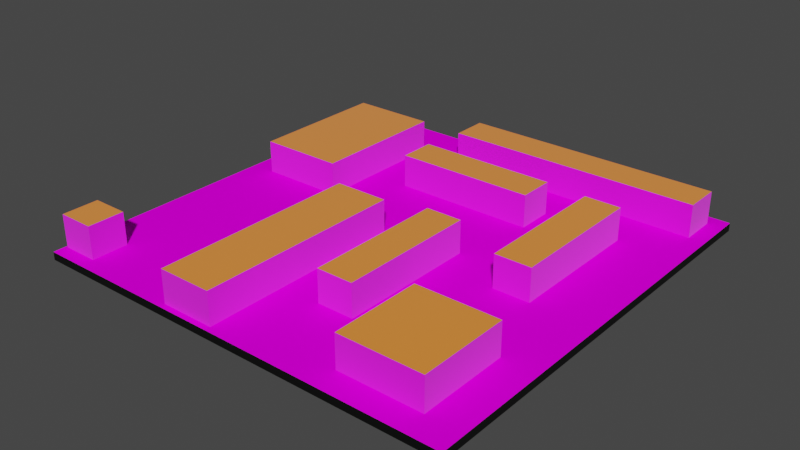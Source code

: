 # Source: Platform.blend  (saved by Blender 2.81.16; exported with 4.5.12 LTS)
import bpy
from mathutils import Matrix  # noqa: F401  (used for matrix-valued properties, if any)

bpy.ops.wm.read_factory_settings(use_empty=True)
scene = bpy.context.scene
scene.name = 'Scene'

# ---- collections
col_collection = bpy.data.collections.new('Collection'); scene.collection.children.link(col_collection)

# ---- images (referenced by path relative to the original .blend; pixels are not part of the script)
import os
ASSET_DIR = os.environ.get("B2B_ASSET_DIR", "")  # directory of the original .blend (textures are referenced by path, not embedded)
HERE = os.path.dirname(os.path.abspath(__file__))  # packed textures are extracted next to this script under _unpacked/

def load_image(name, relpath, width, height, colorspace="sRGB"):
    """Load a texture the original file referenced (path relative to the .blend, or extracted next to this script)."""
    p = next((c for c in (os.path.join(HERE, relpath), os.path.join(ASSET_DIR, relpath)) if relpath and os.path.exists(c)), "")
    if p:
        img = bpy.data.images.load(p, check_existing=True)
        img.name = name
    else:  # same state as the original file: an image datablock whose file is absent (Cycles renders it pink)
        img = bpy.data.images.new(name, width, height)
        img.source = "FILE"
        img.filepath = "//" + (relpath or name)
    img.colorspace_settings.name = colorspace
    return img
img_checker_png = load_image('checker.png', 'checker.png', 1024, 1024, 'sRGB')
img_castle_brick_02_red_diff_1k_jpg = load_image('castle_brick_02_red_diff_1k.jpg', 'castle_brick_02_red_diff_1k.jpg', 1024, 1024, 'sRGB')

# ---- materials (node trees are filled in below, after node groups)
mat_ground = bpy.data.materials.new('Ground')
mat_ground.alpha_threshold = 0.0
mat_ground.use_transparent_shadow = False
mat_ground.line_color = (0.0, 0.0, 0.0, 1.0)
mat_material_001 = bpy.data.materials.new('Material.001')
mat_material_001.use_transparent_shadow = False
mat_material = bpy.data.materials.new('Material')
mat_material.use_transparent_shadow = False
mat_material_002 = bpy.data.materials.new('Material.002')
mat_material_002.use_transparent_shadow = False

# ---- material node trees
mat_ground.use_nodes = True; mat_ground.node_tree.nodes.clear()
_N = mat_ground.node_tree.nodes; _L = mat_ground.node_tree.links
n0 = _N.new('ShaderNodeOutputMaterial'); n0.name = 'Material Output'; n0.location = (300, 300)
n1 = _N.new('ShaderNodeBsdfPrincipled'); n1.name = 'Principled BSDF'; n1.location = (10, 300)
n1.distribution = 'GGX'
n1.subsurface_method = 'BURLEY'
n1.inputs[2].default_value = 0.0
n1.inputs[3].default_value = 1.45
n1.inputs[13].default_value = 0.0
n1.inputs[27].default_value = (0.0, 0.0, 0.0, 1.0)
n1.inputs[28].default_value = 1.0
n2 = _N.new('ShaderNodeTexImage'); n2.name = 'Image Texture'; n2.location = (-280, 280)
n2.image = img_checker_png
_L.new(n1.outputs[0], n0.inputs[0])
_L.new(n2.outputs[0], n1.inputs[0])
n0.is_active_output = True
mat_material_001.use_nodes = True; mat_material_001.node_tree.nodes.clear()
_N = mat_material_001.node_tree.nodes; _L = mat_material_001.node_tree.links
n0 = _N.new('ShaderNodeOutputMaterial'); n0.name = 'Material Output'; n0.location = (300, 300)
n1 = _N.new('ShaderNodeBsdfPrincipled'); n1.name = 'Principled BSDF'; n1.location = (10, 300)
n1.distribution = 'GGX'
n1.subsurface_method = 'BURLEY'
n1.inputs[0].default_value = (0.0, 0.0, 0.0, 1.0)
n1.inputs[3].default_value = 1.45
n1.inputs[27].default_value = (0.0, 0.0, 0.0, 1.0)
n1.inputs[28].default_value = 1.0
_L.new(n1.outputs[0], n0.inputs[0])
n0.is_active_output = True
mat_material.use_nodes = True; mat_material.node_tree.nodes.clear()
_N = mat_material.node_tree.nodes; _L = mat_material.node_tree.links
n0 = _N.new('ShaderNodeOutputMaterial'); n0.name = 'Material Output'; n0.location = (300, 300)
n1 = _N.new('ShaderNodeBsdfPrincipled'); n1.name = 'Principled BSDF'; n1.location = (10, 300)
n1.distribution = 'GGX'
n1.subsurface_method = 'BURLEY'
n1.inputs[2].default_value = 1.0
n1.inputs[3].default_value = 16.25
n1.inputs[13].default_value = 0.0
n1.inputs[15].default_value = 1.0
n1.inputs[16].default_value = 1.0
n1.inputs[20].default_value = 1.0
n1.inputs[24].default_value = 0.2
n1.inputs[27].default_value = (0.0, 0.0, 0.0, 1.0)
n1.inputs[28].default_value = 1.0
n2 = _N.new('ShaderNodeTexImage'); n2.name = 'Image Texture'; n2.location = (-280, 280)
n2.image = img_castle_brick_02_red_diff_1k_jpg
_L.new(n1.outputs[0], n0.inputs[0])
_L.new(n2.outputs[0], n1.inputs[0])
n0.is_active_output = True
mat_material_002.use_nodes = True; mat_material_002.node_tree.nodes.clear()
_N = mat_material_002.node_tree.nodes; _L = mat_material_002.node_tree.links
n0 = _N.new('ShaderNodeOutputMaterial'); n0.name = 'Material Output'; n0.location = (300, 300)
n1 = _N.new('ShaderNodeBsdfPrincipled'); n1.name = 'Principled BSDF'; n1.location = (10, 300)
n1.distribution = 'GGX'
n1.subsurface_method = 'BURLEY'
n1.inputs[0].default_value = (0.8, 0.2708, 0.02412, 1.0)
n1.inputs[2].default_value = 0.0
n1.inputs[3].default_value = 1.45
n1.inputs[13].default_value = 1.0
n1.inputs[15].default_value = 1.0
n1.inputs[24].default_value = 0.2
n1.inputs[27].default_value = (0.1376, 0.003761, 0.0, 1.0)
n1.inputs[28].default_value = 1.0
_L.new(n1.outputs[0], n0.inputs[0])
n0.is_active_output = True

# ---- world
world_world = bpy.data.worlds.new('World'); scene.world = world_world
world_world.use_nodes = True; world_world.node_tree.nodes.clear()
_N = world_world.node_tree.nodes; _L = world_world.node_tree.links
n0 = _N.new('ShaderNodeOutputWorld'); n0.name = 'World Output'; n0.location = (300, 300)
n1 = _N.new('ShaderNodeBackground'); n1.name = 'Background'; n1.location = (10, 300)
n1.inputs[0].default_value = (0.05088, 0.05088, 0.05088, 1.0)
_L.new(n1.outputs[0], n0.inputs[0])
n0.is_active_output = True
world_world.color = (0.05088, 0.05088, 0.05088)
world_world.use_sun_shadow = False
world_world.sun_shadow_jitter_overblur = 0.0

# ---- meshes
me_cube = bpy.data.meshes.new('Cube')
me_cube.from_pydata([(11.78, 11.78, 0.219), (11.78, 11.78, -0.219), (11.78, -11.78, 0.219), (11.78, -11.78, -0.219), (-11.78, 11.78, 0.219), (-11.78, 11.78, -0.219), (-11.78, -11.78, 0.219), (-11.78, -11.78, -0.219)], [], [(0, 4, 6, 2), (3, 2, 6, 7), (7, 6, 4, 5), (5, 1, 3, 7), (1, 0, 2, 3), (5, 4, 0, 1)])
me_cube.polygons.foreach_set('material_index', [0, 1, 1, 0, 1, 1])
_uv = me_cube.uv_layers.new(name='UVMap')
_uv.uv.foreach_set('vector', [0.5015, 0.3765, 0.9985, 0.3765, 0.9985, 0.8735, 0.5015, 0.8735, 0.375, 0.75, 0.625, 0.75, 0.625, 1.0, 0.375, 1.0, 0.375, 0.0, 0.625, 0.0, 0.625, 0.25, 0.375, 0.25, 0.125, 0.5, 0.375, 0.5, 0.375, 0.75, 0.125, 0.75, 0.375, 0.5, 0.625, 0.5, 0.625, 0.75, 0.375, 0.75, 0.375, 0.5, 0.375, 0.25, 0.625, 0.25, 0.625, 0.5])
me_cube.materials.append(mat_ground)
me_cube.materials.append(mat_material_001)
me_cube.use_remesh_preserve_volume = False
me_cube.use_remesh_preserve_attributes = False
me_cube.use_mirror_vertex_groups = False
me_cube.update()
me_cube_001 = bpy.data.meshes.new('Cube.001')
me_cube_001.from_pydata([(-1.0, -1.0, -1.0), (-1.0, -1.0, 1.0), (-1.0, 1.0, -1.0), (-1.0, 1.0, 1.0), (1.0, -1.0, -1.0), (1.0, -1.0, 1.0), (1.0, 1.0, -1.0), (1.0, 1.0, 1.0), (11.9, 2.947, -1.0), (11.9, 2.947, 1.0), (11.9, 10.62, -1.0), (11.9, 10.62, 1.0), (13.9, 2.947, -1.0), (13.9, 2.947, 1.0), (13.9, 10.62, -1.0), (13.9, 10.62, 1.0), (17.02, 8.927, -1.0), (17.02, 8.927, 1.0), (17.02, 16.6, -1.0), (17.02, 16.6, 1.0), (19.02, 8.927, -1.0), (19.02, 8.927, 1.0), (19.02, 16.6, -1.0), (19.02, 16.6, 1.0), (0.1892, 11.55, -1.0), (0.1892, 11.55, 1.0), (0.1892, 19.22, -1.0), (0.1892, 19.22, 1.0), (4.815, 11.55, -1.0), (4.815, 11.55, 1.0), (4.815, 19.22, -1.0), (4.815, 19.22, 1.0), (6.733, -1.412, -1.0), (6.733, -1.412, 1.0), (6.733, 9.988, -1.0), (6.733, 9.988, 1.0), (9.706, -1.412, -1.0), (9.706, -1.412, 1.0), (9.706, 9.988, -1.0), (9.706, 9.988, 1.0), (7.048, 16.8, -1.0), (7.048, 16.8, 1.0), (14.72, 16.8, -1.0), (14.72, 16.8, 1.0), (7.048, 14.8, -1.0), (7.048, 14.8, 1.0), (14.72, 14.8, -1.0), (14.72, 14.8, 1.0), (15.97, -0.3407, -1.0), (15.97, -0.3407, 1.0), (15.97, 4.623, -1.0), (15.97, 4.623, 1.0), (20.51, -0.3407, -1.0), (20.51, -0.3407, 1.0), (20.51, 4.623, -1.0), (20.51, 4.623, 1.0), (7.37, 21.07, -1.0), (7.37, 21.07, 1.0), (21.57, 21.07, -1.0), (21.57, 21.07, 1.0), (7.37, 19.07, -1.0), (7.37, 19.07, 1.0), (21.57, 19.07, -1.0), (21.57, 19.07, 1.0)], [], [(0, 1, 3, 2), (2, 3, 7, 6), (6, 7, 5, 4), (4, 5, 1, 0), (2, 6, 4, 0), (7, 3, 1, 5), (8, 9, 11, 10), (10, 11, 15, 14), (14, 15, 13, 12), (12, 13, 9, 8), (10, 14, 12, 8), (15, 11, 9, 13), (16, 17, 19, 18), (18, 19, 23, 22), (22, 23, 21, 20), (20, 21, 17, 16), (18, 22, 20, 16), (23, 19, 17, 21), (24, 25, 27, 26), (26, 27, 31, 30), (30, 31, 29, 28), (28, 29, 25, 24), (26, 30, 28, 24), (31, 27, 25, 29), (32, 33, 35, 34), (34, 35, 39, 38), (38, 39, 37, 36), (36, 37, 33, 32), (34, 38, 36, 32), (39, 35, 33, 37), (40, 41, 43, 42), (42, 43, 47, 46), (46, 47, 45, 44), (44, 45, 41, 40), (42, 46, 44, 40), (47, 43, 41, 45), (48, 49, 51, 50), (50, 51, 55, 54), (54, 55, 53, 52), (52, 53, 49, 48), (50, 54, 52, 48), (55, 51, 49, 53), (56, 57, 59, 58), (58, 59, 63, 62), (62, 63, 61, 60), (60, 61, 57, 56), (58, 62, 60, 56), (63, 59, 57, 61)])
me_cube_001.polygons.foreach_set('material_index', [0, 0, 0, 0, 0, 1, 0, 0, 0, 0, 0, 1, 0, 0, 0, 0, 0, 1, 0, 0, 0, 0, 0, 1, 0, 0, 0, 0, 0, 1, 0, 0, 0, 0, 0, 1, 0, 0, 0, 0, 0, 1, 0, 0, 0, 0, 0, 1])
_uv = me_cube_001.uv_layers.new(name='UVMap')
_uv.uv.foreach_set('vector', [0.9861, -1.036, 0.9861, -0.8006, 0.7598, -0.8006, 0.7598, -1.036, 0.7598, -1.036, 0.7598, -0.8006, 0.5334, -0.8006, 0.5334, -1.036, 1.982, -0.8006, 1.982, -0.5652, 1.756, -0.5652, 1.756, -0.8006, 0.9816, -0.8052, 0.9816, -1.032, 1.217, -1.032, 1.217, -0.8052, 0.1759, 2.101, -0.05959, 2.101, -0.05959, 1.874, 0.1759, 1.874, -0.2069, 1.839, -0.2069, 2.066, -0.4423, 2.066, -0.4423, 1.839, -0.2064, -0.8006, -0.2064, -0.5652, -1.074, -0.5652, -1.074, -0.8006, 1.33, -1.824, 1.33, -1.597, 1.095, -1.597, 1.095, -1.824, 1.529, -0.5652, 1.529, -0.3297, 0.6616, -0.3297, 0.6616, -0.5652, 1.33, -1.597, 1.33, -1.371, 1.095, -1.371, 1.095, -1.597, -0.4423, 1.925, -0.6777, 1.925, -0.6777, 1.057, -0.4423, 1.057, 1.818, -1.101, 2.053, -1.101, 2.053, -0.2329, 1.818, -0.2329, 0.6616, -0.5652, 0.6616, -0.3297, -0.2064, -0.3297, -0.2064, -0.5652, 1.33, -0.2393, 1.33, -0.01301, 1.095, -0.01301, 1.095, -0.2393, 0.6615, 1.224, 0.6615, 1.459, -0.2064, 1.459, -0.2064, 1.224, 1.33, -1.145, 1.33, -0.9183, 1.095, -0.9183, 1.095, -1.145, 1.582, 0.6351, 1.818, 0.6351, 1.818, 1.503, 1.582, 1.503, -0.2069, 1.503, -0.4423, 1.503, -0.4423, 0.6351, -0.2069, 0.6351, 0.6615, -0.8006, 0.6615, -0.5652, -0.2064, -0.5652, -0.2064, -0.8006, 1.401, 0.1412, 1.401, -0.09429, 1.924, -0.09429, 1.924, 0.1412, 1.401, -0.3297, 1.401, -0.09429, 0.5326, -0.09429, 0.5326, -0.3297, 1.401, 0.3766, 1.401, 0.1412, 1.924, 0.1412, 1.924, 0.3766, -0.6041, -0.2329, -1.149, -0.2329, -1.149, -1.101, -0.6041, -1.101, -0.05959, -0.2329, -0.6041, -0.2329, -0.6041, -1.101, -0.05959, -1.101, 1.084, 1.459, 1.084, 1.695, -0.2064, 1.695, -0.2064, 1.459, 1.529, 1.459, 1.529, 1.224, 1.866, 1.224, 1.866, 1.459, 1.084, 1.695, 1.084, 1.93, -0.2064, 1.93, -0.2064, 1.695, 1.529, -0.3297, 1.529, -0.5652, 1.866, -0.5652, 1.866, -0.3297, 0.6404, 0.1893, 0.2904, 0.1893, 0.2904, -1.101, 0.6404, -1.101, 0.2904, 0.1893, -0.05959, 0.1893, -0.05959, -1.101, 0.2904, -1.101, 1.084, 1.93, 1.084, 1.695, 1.952, 1.695, 1.952, 1.93, 1.756, -0.8006, 1.756, -0.5652, 1.529, -0.5652, 1.529, -0.8006, 0.5326, 0.1412, 0.5326, -0.09429, 1.401, -0.09429, 1.401, 0.1412, 1.665, -1.036, 1.665, -0.8006, 1.439, -0.8006, 1.439, -1.036, 1.347, -1.101, 1.582, -1.101, 1.582, -0.2329, 1.347, -0.2329, 0.6404, 0.5062, 0.8758, 0.5062, 0.8758, 1.374, 0.6404, 1.374, 1.901, 0.8411, 1.901, 1.077, 1.339, 1.077, 1.339, 0.8411, 1.914, -0.3297, 1.914, -0.09429, 1.401, -0.09429, 1.401, -0.3297, 1.901, 0.6057, 1.901, 0.8411, 1.339, 0.8411, 1.339, 0.6057, 0.3071, -1.036, 0.3071, -0.8006, -0.2064, -0.8006, -0.2064, -1.036, -0.05959, 0.1893, 0.4746, 0.1893, 0.4746, 0.7511, -0.05959, 0.7511, -0.05959, 0.7511, 0.4746, 0.7511, 0.4746, 1.313, -0.05959, 1.313, 0.5326, -0.09429, 0.5326, 0.1412, -1.074, 0.1412, -1.074, -0.09429, 1.627, 1.93, 1.627, 2.166, 1.401, 2.166, 1.401, 1.93, 1.401, 1.93, 1.401, 2.166, -0.2064, 2.166, -0.2064, 1.93, 2.092, -0.5652, 2.092, -0.3297, 1.866, -0.3297, 1.866, -0.5652, 1.111, -1.101, 1.347, -1.101, 1.347, 0.5062, 1.111, 0.5062, 0.8758, 0.5062, 0.6404, 0.5062, 0.6404, -1.101, 0.8758, -1.101])
me_cube_001.materials.append(mat_material)
me_cube_001.materials.append(mat_material_002)
me_cube_001.use_remesh_fix_poles = True
me_cube_001.use_remesh_preserve_attributes = False
me_cube_001.use_mirror_vertex_groups = False
me_cube_001.update()

# ---- objects
ob_ground = bpy.data.objects.new('Ground', me_cube)
ob_obstacles = bpy.data.objects.new('Obstacles', me_cube_001)

# ---- transforms, parenting, visibility, modifiers, constraints
ob_ground.location = (0.0, 0.0, 0.0)
ob_ground.lock_rotations_4d = False
ob_ground.empty_display_type = 'ARROWS'
ob_ground.lineart.crease_threshold = 0.0
ob_obstacles.location = (-10.65, -10.06, 1.0)
ob_obstacles.lineart.crease_threshold = 0.0

# ---- collection membership
col_collection.objects.link(ob_ground)
col_collection.objects.link(ob_obstacles)

# ---- scene / render settings (as saved in the file)
scene.frame_start = 1; scene.frame_end = 250; scene.frame_set(1)
scene.render.engine = 'BLENDER_EEVEE_NEXT'
scene.cycles.use_denoising = False
scene.cycles.samples = 128
scene.cycles.sampling_pattern = 'TABULATED_SOBOL'
scene.cycles.use_adaptive_sampling = False
scene.cycles.use_light_tree = False
scene.view_settings.view_transform = 'Filmic'
bpy.context.view_layer.update()

# ---- added for rendering (the .blend has no active camera and no usable light): camera, sun
cam_auto = bpy.data.cameras.new('AutoCamera')
cam_auto.lens = 50.0
cam_auto.sensor_width = 36.0
cam_auto.clip_end = 1000.0
ob_auto_camera = bpy.data.objects.new('AutoCamera', cam_auto)
scene.collection.objects.link(ob_auto_camera)
ob_auto_camera.location = (30.8997, -37.0796, 25.6102)
ob_auto_camera.rotation_euler = (1.09748, -7.21219e-08, 0.694738)
scene.camera = ob_auto_camera
light_auto_sun = bpy.data.lights.new('AutoSun', 'SUN')
light_auto_sun.energy = 3.0
light_auto_sun.angle = 0.0523599
ob_auto_sun = bpy.data.objects.new('AutoSun', light_auto_sun)
scene.collection.objects.link(ob_auto_sun)
ob_auto_sun.rotation_euler = (0.872665, 0.174533, 0.523599)
bpy.context.view_layer.update()
